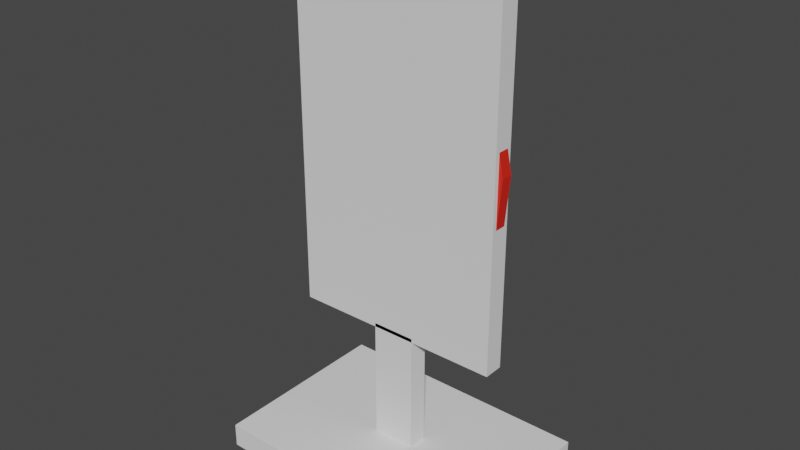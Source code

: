 # Source: Target.blend  (saved by Blender 2.90.8; exported with 4.5.12 LTS)
import bpy
from mathutils import Matrix  # noqa: F401  (used for matrix-valued properties, if any)

bpy.ops.wm.read_factory_settings(use_empty=True)
scene = bpy.context.scene
scene.name = 'Scene'

# ---- collections
col_collection = bpy.data.collections.new('Collection'); scene.collection.children.link(col_collection)

# ---- materials (node trees are filled in below, after node groups)
mat_target_top = bpy.data.materials.new('Target Top')
mat_target_top.use_transparent_shadow = False
mat_target_base = bpy.data.materials.new('Target Base')
mat_target_base.use_transparent_shadow = False

# ---- material node trees
mat_target_top.use_nodes = True; mat_target_top.node_tree.nodes.clear()
_N = mat_target_top.node_tree.nodes; _L = mat_target_top.node_tree.links
n0 = _N.new('ShaderNodeBsdfPrincipled'); n0.name = 'Principled BSDF'; n0.location = (10, 300)
n0.distribution = 'GGX'
n0.subsurface_method = 'BURLEY'
n0.inputs[0].default_value = (0.8, 0.01823, 0.006495, 1.0)
n0.inputs[3].default_value = 1.45
n0.inputs[27].default_value = (0.0, 0.0, 0.0, 1.0)
n0.inputs[28].default_value = 1.0
n1 = _N.new('ShaderNodeOutputMaterial'); n1.name = 'Material Output'; n1.location = (300, 300)
_L.new(n0.outputs[0], n1.inputs[0])
n1.is_active_output = True
mat_target_base.use_nodes = True; mat_target_base.node_tree.nodes.clear()
_N = mat_target_base.node_tree.nodes; _L = mat_target_base.node_tree.links
n0 = _N.new('ShaderNodeBsdfPrincipled'); n0.name = 'Principled BSDF'; n0.location = (10, 300)
n0.distribution = 'GGX'
n0.subsurface_method = 'BURLEY'
n0.inputs[0].default_value = (0.03583, 0.03262, 0.03295, 1.0)
n0.inputs[3].default_value = 1.45
n0.inputs[27].default_value = (0.0, 0.0, 0.0, 1.0)
n0.inputs[28].default_value = 1.0
n1 = _N.new('ShaderNodeOutputMaterial'); n1.name = 'Material Output'; n1.location = (300, 300)
_L.new(n0.outputs[0], n1.inputs[0])
n1.is_active_output = True

# ---- world
world_world = bpy.data.worlds.new('World'); scene.world = world_world
world_world.use_nodes = True; world_world.node_tree.nodes.clear()
_N = world_world.node_tree.nodes; _L = world_world.node_tree.links
n0 = _N.new('ShaderNodeOutputWorld'); n0.name = 'World Output'; n0.location = (300, 300)
n1 = _N.new('ShaderNodeBackground'); n1.name = 'Background'; n1.location = (10, 300)
n1.inputs[0].default_value = (0.05088, 0.05088, 0.05088, 1.0)
_L.new(n1.outputs[0], n0.inputs[0])
n0.is_active_output = True
world_world.color = (0.05088, 0.05088, 0.05088)
world_world.use_sun_shadow = False
world_world.sun_shadow_jitter_overblur = 0.0

# ---- meshes
me_cube_001 = bpy.data.meshes.new('Cube.001')
me_cube_001.from_pydata([(1.358, -1.0, 1.0), (1.277, -1.0, -1.771), (0.9828, -1.0, -1.771), (1.197, -1.0, 1.176), (1.435, -1.0, 0.6099), (1.166, -1.0, 0.7516), (1.36, -1.0, -0.1948), (1.101, -1.0, -0.124), (1.377, -1.0, -1.102), (1.033, -1.0, -1.072), (1.357, -1.0, -1.459), (1.006, -1.0, -1.445), (0.4454, -1.0, 1.571), (0.2363, -1.0, -1.771), (0.2803, -1.0, 1.07), (0.2647, -1.0, 0.03514), (0.2483, -1.0, -1.004), (0.2419, -1.0, -1.413), (0.1086, -1.0, 2.876), (0.1088, -1.0, 1.131), (0.1028, -1.0, 0.06594), (0.09643, -1.0, -0.9909), (0.09393, -1.0, -1.407), (0.09174, -1.0, -1.771), (0.1609, -1.0, -1.771), (0.1944, -1.0, 2.84), (0.1909, -1.0, 1.102), (0.1803, -1.0, 0.0512), (0.1691, -1.0, -0.9971), (0.1648, -1.0, -1.41), (0.1986, -1.0, -1.771), (0.2886, -1.0, 2.769), (0.2356, -1.0, 1.086), (0.2225, -1.0, 0.04317), (0.2087, -1.0, -1.001), (0.2033, -1.0, -1.411), (0.2174, -1.0, -1.771), (0.5471, -1.0, 2.594), (0.2579, -1.0, 1.078), (0.2436, -1.0, 0.03915), (0.2285, -1.0, -1.002), (0.2226, -1.0, -1.412), (0.2713, -1.0, 2.22), (0.1087, -1.0, 2.234), (0.4752, -1.0, 2.211), (0.1932, -1.0, 2.227), (-1.358, -1.0, 1.0), (-1.277, -1.0, -1.771), (0.0, -1.0, 2.893), (0.0, -1.0, -1.771), (-0.9828, -1.0, -1.771), (-1.197, -1.0, 1.176), (-1.435, -1.0, 0.6099), (0.0, -1.0, 1.17), (-1.166, -1.0, 0.7516), (-1.36, -1.0, -0.1948), (0.0, -1.0, 0.0855), (-1.101, -1.0, -0.124), (-1.377, -1.0, -1.102), (0.0, -1.0, -0.9826), (-1.033, -1.0, -1.072), (-1.357, -1.0, -1.459), (0.0, -1.0, -1.403), (-1.006, -1.0, -1.445), (-0.4255, -1.0, 1.571), (-0.2363, -1.0, -1.771), (-0.2803, -1.0, 1.07), (-0.2647, -1.0, 0.03514), (-0.2483, -1.0, -1.004), (-0.2419, -1.0, -1.413), (-0.1086, -1.0, 2.876), (-0.1088, -1.0, 1.131), (-0.1028, -1.0, 0.06594), (-0.09643, -1.0, -0.9909), (-0.09393, -1.0, -1.407), (-0.09174, -1.0, -1.771), (-0.1609, -1.0, -1.771), (-0.1944, -1.0, 2.84), (-0.1909, -1.0, 1.102), (-0.1803, -1.0, 0.0512), (-0.1691, -1.0, -0.9971), (-0.1648, -1.0, -1.41), (-0.1986, -1.0, -1.771), (-0.2886, -1.0, 2.769), (-0.2356, -1.0, 1.086), (-0.2225, -1.0, 0.04317), (-0.2087, -1.0, -1.001), (-0.2033, -1.0, -1.411), (-0.2174, -1.0, -1.771), (-0.5271, -1.0, 2.594), (-0.2579, -1.0, 1.078), (-0.2436, -1.0, 0.03915), (-0.2285, -1.0, -1.002), (-0.2226, -1.0, -1.412), (-0.2713, -1.0, 2.22), (0.0, -1.0, 2.231), (-0.1087, -1.0, 2.234), (-0.4752, -1.0, 2.211), (-0.1932, -1.0, 2.227), (1.358, -0.85, 1.0), (1.277, -0.85, -1.771), (0.9828, -0.85, -1.771), (1.197, -0.85, 1.176), (1.435, -0.85, 0.6099), (1.166, -0.85, 0.7516), (1.36, -0.85, -0.1948), (1.101, -0.85, -0.124), (1.377, -0.85, -1.102), (1.033, -0.85, -1.072), (1.357, -0.85, -1.459), (1.006, -0.85, -1.445), (0.4454, -0.9479, 1.571), (0.2363, -0.85, -1.771), (0.2803, -0.7407, 1.07), (0.2647, -0.85, 0.03514), (0.2483, -0.85, -1.004), (0.2419, -0.85, -1.413), (0.1086, -0.85, 2.876), (0.1088, -0.7269, 1.131), (0.1028, -0.85, 0.06594), (0.09643, -0.85, -0.9909), (0.09393, -0.85, -1.407), (0.09174, -0.85, -1.771), (0.1609, -0.85, -1.771), (0.1944, -0.85, 2.84), (0.1909, -0.7269, 1.102), (0.1803, -0.85, 0.0512), (0.1691, -0.85, -0.9971), (0.1648, -0.85, -1.41), (0.1986, -0.85, -1.771), (0.2886, -0.85, 2.769), (0.2356, -0.7407, 1.086), (0.2225, -0.85, 0.04317), (0.2087, -0.85, -1.001), (0.2033, -0.85, -1.411), (0.2174, -0.85, -1.771), (0.5471, -0.85, 2.594), (0.2579, -0.7407, 1.078), (0.2436, -0.85, 0.03915), (0.2285, -0.85, -1.002), (0.2226, -0.85, -1.412), (0.2713, -0.85, 2.22), (0.1087, -0.85, 2.234), (0.4463, -0.9393, 2.077), (0.1932, -0.85, 2.227), (-1.358, -0.85, 1.0), (-1.277, -0.85, -1.771), (0.0, -0.85, 2.893), (0.0, -0.85, -1.771), (-0.9828, -0.85, -1.771), (-1.197, -0.85, 1.176), (-1.435, -0.85, 0.6099), (0.0, -0.694, 1.17), (-1.166, -0.85, 0.7516), (-1.36, -0.85, -0.1948), (0.0, -0.85, 0.0855), (-1.101, -0.85, -0.124), (-1.377, -0.85, -1.102), (0.0, -0.85, -0.9826), (-1.033, -0.85, -1.072), (-1.357, -0.85, -1.459), (0.0, -0.85, -1.403), (-1.006, -0.85, -1.445), (-0.4255, -0.9479, 1.571), (-0.2363, -0.85, -1.771), (-0.2803, -0.7117, 1.07), (-0.2647, -0.85, 0.03514), (-0.2483, -0.85, -1.004), (-0.2419, -0.85, -1.413), (-0.1086, -0.85, 2.876), (-0.1088, -0.694, 1.131), (-0.1028, -0.85, 0.06594), (-0.09643, -0.85, -0.9909), (-0.09393, -0.85, -1.407), (-0.09174, -0.85, -1.771), (-0.1609, -0.85, -1.771), (-0.1944, -0.85, 2.84), (-0.1909, -0.694, 1.102), (-0.1803, -0.85, 0.0512), (-0.1691, -0.85, -0.9971), (-0.1648, -0.85, -1.41), (-0.1986, -0.85, -1.771), (-0.2886, -0.85, 2.769), (-0.2356, -0.7003, 1.086), (-0.2225, -0.85, 0.04317), (-0.2087, -0.85, -1.001), (-0.2033, -0.85, -1.411), (-0.2174, -0.85, -1.771), (-0.5271, -0.85, 2.594), (-0.2579, -0.7116, 1.078), (-0.2436, -0.85, 0.03915), (-0.2285, -0.85, -1.002), (-0.2226, -0.85, -1.412), (-0.2713, -0.85, 2.22), (0.0, -0.85, 2.231), (-0.1087, -0.85, 2.234), (-0.4752, -0.85, 2.211), (-0.1932, -0.85, 2.227), (-0.2397, -0.9839, -3.709), (-0.2397, -0.9839, -1.706), (-0.2397, -0.8749, -3.709), (-0.2397, -0.8749, -1.706), (0.2397, -0.9839, -3.709), (0.2397, -0.9839, -1.706), (0.2397, -0.8749, -3.709), (0.2397, -0.8749, -1.706), (-0.2397, -0.9839, -3.407), (-0.2397, -0.8749, -3.407), (0.2397, -0.8749, -3.407), (0.2397, -0.9839, -3.407), (-1.731, 0.2696, -3.709), (-1.731, -2.128, -3.709), (-1.731, 0.2696, -3.407), (1.731, 0.2696, -3.709), (1.731, 0.2696, -3.407), (1.731, -2.128, -3.709), (1.731, -2.128, -3.407), (-1.731, -2.128, -3.407)], [], [(19, 43, 95, 53), (4, 0, 3, 5), (6, 4, 5, 7), (20, 19, 53, 56), (21, 20, 56, 59), (8, 6, 7, 9), (10, 8, 9, 11), (22, 21, 59, 62), (23, 22, 62, 49), (1, 10, 11, 2), (2, 11, 17, 13), (11, 9, 16, 17), (9, 7, 15, 16), (7, 5, 14, 15), (5, 3, 12, 14), (24, 29, 22, 23), (29, 28, 21, 22), (28, 27, 20, 21), (27, 26, 19, 20), (26, 45, 43, 19), (32, 42, 45, 26), (33, 32, 26, 27), (34, 33, 27, 28), (35, 34, 28, 29), (30, 35, 29, 24), (36, 41, 35, 30), (41, 40, 34, 35), (40, 39, 33, 34), (39, 38, 32, 33), (38, 44, 42, 32), (14, 12, 37, 44, 38), (15, 14, 38, 39), (16, 15, 39, 40), (17, 16, 40, 41), (13, 17, 41, 36), (95, 43, 18, 48), (43, 45, 25, 18), (42, 44, 37, 31), (45, 42, 31, 25), (71, 53, 95, 96), (52, 54, 51, 46), (55, 57, 54, 52), (72, 56, 53, 71), (73, 59, 56, 72), (58, 60, 57, 55), (61, 63, 60, 58), (74, 62, 59, 73), (75, 49, 62, 74), (47, 50, 63, 61), (50, 65, 69, 63), (63, 69, 68, 60), (60, 68, 67, 57), (57, 67, 66, 54), (54, 66, 64, 51), (76, 75, 74, 81), (81, 74, 73, 80), (80, 73, 72, 79), (79, 72, 71, 78), (78, 71, 96, 98), (84, 78, 98, 94), (85, 79, 78, 84), (86, 80, 79, 85), (87, 81, 80, 86), (82, 76, 81, 87), (88, 82, 87, 93), (93, 87, 86, 92), (92, 86, 85, 91), (91, 85, 84, 90), (90, 84, 94, 97), (66, 90, 97, 89, 64), (67, 91, 90, 66), (68, 92, 91, 67), (69, 93, 92, 68), (65, 88, 93, 69), (95, 48, 70, 96), (96, 70, 77, 98), (94, 83, 89, 97), (98, 77, 83, 94), (118, 152, 194, 142), (103, 104, 102, 99), (105, 106, 104, 103), (119, 155, 152, 118), (120, 158, 155, 119), (107, 108, 106, 105), (109, 110, 108, 107), (121, 161, 158, 120), (122, 148, 161, 121), (100, 101, 110, 109), (101, 112, 116, 110), (110, 116, 115, 108), (108, 115, 114, 106), (106, 114, 113, 104), (104, 113, 111, 102), (123, 122, 121, 128), (128, 121, 120, 127), (127, 120, 119, 126), (126, 119, 118, 125), (125, 118, 142, 144), (131, 125, 144, 141), (132, 126, 125, 131), (133, 127, 126, 132), (134, 128, 127, 133), (129, 123, 128, 134), (135, 129, 134, 140), (140, 134, 133, 139), (139, 133, 132, 138), (138, 132, 131, 137), (137, 131, 141, 143), (113, 137, 143, 136, 111), (114, 138, 137, 113), (115, 139, 138, 114), (116, 140, 139, 115), (112, 135, 140, 116), (194, 147, 117, 142), (142, 117, 124, 144), (141, 130, 136, 143), (144, 124, 130, 141), (170, 195, 194, 152), (151, 145, 150, 153), (154, 151, 153, 156), (171, 170, 152, 155), (172, 171, 155, 158), (157, 154, 156, 159), (160, 157, 159, 162), (173, 172, 158, 161), (174, 173, 161, 148), (146, 160, 162, 149), (149, 162, 168, 164), (162, 159, 167, 168), (159, 156, 166, 167), (156, 153, 165, 166), (153, 150, 163, 165), (175, 180, 173, 174), (180, 179, 172, 173), (179, 178, 171, 172), (178, 177, 170, 171), (177, 197, 195, 170), (183, 193, 197, 177), (184, 183, 177, 178), (185, 184, 178, 179), (186, 185, 179, 180), (181, 186, 180, 175), (187, 192, 186, 181), (192, 191, 185, 186), (191, 190, 184, 185), (190, 189, 183, 184), (189, 196, 193, 183), (165, 163, 188, 196, 189), (166, 165, 189, 190), (167, 166, 190, 191), (168, 167, 191, 192), (164, 168, 192, 187), (194, 195, 169, 147), (195, 197, 176, 169), (193, 196, 188, 182), (197, 193, 182, 176), (10, 1, 100, 109), (1, 2, 101, 100), (48, 18, 117, 147), (2, 13, 112, 101), (3, 0, 99, 102), (0, 4, 103, 99), (4, 6, 105, 103), (6, 8, 107, 105), (8, 10, 109, 107), (12, 3, 102, 111), (13, 36, 135, 112), (18, 25, 124, 117), (23, 49, 148, 122), (24, 23, 122, 123), (25, 31, 130, 124), (30, 24, 123, 129), (31, 37, 136, 130), (36, 30, 129, 135), (37, 12, 111, 136), (47, 61, 160, 146), (50, 47, 146, 149), (70, 48, 147, 169), (65, 50, 149, 164), (46, 51, 150, 145), (52, 46, 145, 151), (55, 52, 151, 154), (58, 55, 154, 157), (61, 58, 157, 160), (51, 64, 163, 150), (88, 65, 164, 187), (77, 70, 169, 176), (49, 75, 174, 148), (75, 76, 175, 174), (83, 77, 176, 182), (76, 82, 181, 175), (89, 83, 182, 188), (82, 88, 187, 181), (64, 89, 188, 163), (206, 199, 201, 207), (207, 201, 205, 208), (208, 205, 203, 209), (209, 203, 199, 206), (200, 204, 202, 198), (205, 201, 199, 203), (198, 202, 215, 211), (209, 206, 217, 216), (202, 204, 213, 215), (207, 208, 214, 212), (215, 216, 217, 211), (213, 214, 216, 215), (210, 212, 214, 213), (211, 217, 212, 210), (206, 207, 212, 217), (208, 209, 216, 214), (204, 200, 210, 213), (200, 198, 211, 210)])
me_cube_001.polygons.foreach_set('use_smooth', [1, 1, 1, 1, 1, 1, 1, 1, 1, 1, 1, 1, 1, 1, 1, 1, 1, 1, 1, 1, 1, 1, 1, 1, 1, 1, 1, 1, 1, 1, 1, 1, 1, 1, 1, 1, 1, 1, 1, 1, 1, 1, 1, 1, 1, 1, 1, 1, 1, 1, 1, 1, 1, 1, 1, 1, 1, 1, 1, 1, 1, 1, 1, 1, 1, 1, 1, 1, 1, 1, 1, 1, 1, 1, 1, 1, 1, 1, 1, 1, 1, 1, 1, 1, 1, 1, 1, 1, 1, 1, 1, 1, 1, 1, 1, 1, 1, 1, 1, 1, 1, 1, 1, 1, 1, 1, 1, 1, 1, 1, 1, 1, 1, 1, 1, 1, 1, 1, 1, 1, 1, 1, 1, 1, 1, 1, 1, 1, 1, 1, 1, 1, 1, 1, 1, 1, 1, 1, 1, 1, 1, 1, 1, 1, 1, 1, 1, 1, 1, 1, 1, 1, 1, 1, 1, 1, 1, 1, 1, 1, 1, 1, 1, 1, 1, 1, 1, 1, 1, 1, 1, 1, 1, 1, 1, 1, 1, 1, 1, 1, 1, 1, 1, 1, 1, 1, 1, 1, 1, 1, 1, 1, 1, 1, 0, 0, 0, 0, 0, 0, 0, 0, 0, 0, 0, 0, 0, 0, 0, 0, 0, 0])
me_cube_001.polygons.foreach_set('material_index', [0, 0, 0, 0, 0, 0, 0, 0, 0, 0, 0, 0, 0, 0, 0, 0, 0, 0, 0, 0, 0, 0, 0, 0, 0, 0, 0, 0, 0, 0, 0, 0, 0, 0, 0, 0, 0, 0, 0, 0, 0, 0, 0, 0, 0, 0, 0, 0, 0, 0, 0, 0, 0, 0, 0, 0, 0, 0, 0, 0, 0, 0, 0, 0, 0, 0, 0, 0, 0, 0, 0, 0, 0, 0, 0, 0, 0, 0, 0, 0, 0, 0, 0, 0, 0, 0, 0, 0, 0, 0, 0, 0, 0, 0, 0, 0, 0, 0, 0, 0, 0, 0, 0, 0, 0, 0, 0, 0, 0, 0, 0, 0, 0, 0, 0, 0, 0, 0, 0, 0, 0, 0, 0, 0, 0, 0, 0, 0, 0, 0, 0, 0, 0, 0, 0, 0, 0, 0, 0, 0, 0, 0, 0, 0, 0, 0, 0, 0, 0, 0, 0, 0, 0, 0, 0, 0, 0, 0, 0, 0, 0, 0, 0, 0, 0, 0, 0, 0, 0, 0, 0, 0, 0, 0, 0, 0, 0, 0, 0, 0, 0, 0, 0, 0, 0, 0, 0, 0, 0, 0, 0, 0, 0, 0, 0, 0, 0, 0, 1, 0, 1, 1, 1, 1, 1, 1, 1, 1, 1, 1, 1, 1])
_k = set([(0, 3), (0, 4), (0, 99), (1, 2), (1, 10), (1, 100), (2, 13), (3, 12), (3, 102), (4, 6), (4, 103), (6, 8), (6, 105), (8, 10), (8, 107), (10, 109), (12, 14), (12, 37), (12, 111), (13, 36), (14, 38), (18, 25), (18, 48), (18, 117), (23, 24), (23, 49), (24, 30), (25, 31), (25, 124), (30, 36), (31, 37), (31, 130), (37, 44), (37, 136), (38, 44), (46, 51), (46, 52), (46, 145), (47, 50), (47, 61), (47, 146), (48, 70), (48, 147), (49, 75), (50, 65), (51, 64), (51, 150), (52, 55), (52, 151), (55, 58), (55, 154), (58, 61), (58, 157), (61, 160), (64, 66), (64, 89), (64, 163), (65, 88), (66, 90), (70, 77), (70, 169), (75, 76), (76, 82), (77, 83), (77, 176), (82, 88), (83, 89), (83, 182), (89, 97), (89, 188), (90, 97), (99, 102), (99, 103), (100, 101), (100, 109), (101, 112), (102, 104), (102, 111), (103, 105), (104, 113), (105, 107), (107, 109), (111, 113), (111, 136), (112, 135), (113, 137), (117, 124), (117, 147), (122, 123), (122, 148), (123, 129), (124, 130), (129, 135), (130, 136), (130, 141), (131, 137), (131, 141), (136, 143), (137, 143), (141, 143), (145, 150), (145, 151), (146, 149), (146, 160), (147, 169), (148, 174), (149, 164), (150, 153), (150, 163), (151, 154), (153, 165), (154, 157), (157, 160), (163, 165), (163, 188), (164, 187), (165, 189), (169, 176), (174, 175), (175, 181), (176, 182), (181, 187), (182, 188), (188, 196), (189, 196)])
me_cube_001.attributes.new('sharp_edge', 'BOOLEAN', 'EDGE').data.foreach_set('value', [ (min(e.vertices), max(e.vertices)) in _k for e in me_cube_001.edges])
_uv = me_cube_001.uv_layers.new(name='UVMap')
_uv.uv.foreach_set('vector', [0.5244, 0.6048, 0.5206, 0.7962, 0.5, 0.7962, 0.5, 0.6121, 0.8046, 0.4978, 0.7916, 0.5669, 0.7604, 0.599, 0.7496, 0.5244, 0.787, 0.3552, 0.8046, 0.4978, 0.7496, 0.5244, 0.7329, 0.3683, 0.5222, 0.4054, 0.5244, 0.6048, 0.5, 0.6121, 0.5, 0.409, 0.5205, 0.2122, 0.5222, 0.4054, 0.5, 0.409, 0.5, 0.2137, 0.7909, 0.1921, 0.787, 0.3552, 0.7329, 0.3683, 0.7184, 0.1974, 0.7871, 0.1276, 0.7909, 0.1921, 0.7184, 0.1974, 0.7129, 0.1299, 0.52, 0.1365, 0.5205, 0.2122, 0.5, 0.2137, 0.5, 0.1372, 0.5195, 0.07044, 0.52, 0.1365, 0.5, 0.1372, 0.5, 0.07043, 0.7703, 0.07105, 0.7871, 0.1276, 0.7129, 0.1299, 0.7082, 0.07086, 0.7082, 0.07086, 0.7129, 0.1299, 0.5514, 0.1354, 0.5502, 0.07044, 0.7129, 0.1299, 0.7184, 0.1974, 0.5529, 0.2097, 0.5514, 0.1354, 0.7184, 0.1974, 0.7329, 0.3683, 0.557, 0.3996, 0.5529, 0.2097, 0.7329, 0.3683, 0.7496, 0.5244, 0.5621, 0.5934, 0.557, 0.3996, 0.7496, 0.5244, 0.7604, 0.599, 0.5817, 0.6821, 0.5621, 0.5934, 0.5342, 0.07044, 0.535, 0.136, 0.52, 0.1365, 0.5195, 0.07044, 0.535, 0.136, 0.536, 0.211, 0.5205, 0.2122, 0.52, 0.1365, 0.536, 0.211, 0.5389, 0.4026, 0.5222, 0.4054, 0.5205, 0.2122, 0.5389, 0.4026, 0.5426, 0.5994, 0.5244, 0.6048, 0.5222, 0.4054, 0.5426, 0.5994, 0.537, 0.7942, 0.5206, 0.7962, 0.5244, 0.6048, 0.5522, 0.5966, 0.5518, 0.7918, 0.537, 0.7942, 0.5426, 0.5994, 0.548, 0.4011, 0.5522, 0.5966, 0.5426, 0.5994, 0.5389, 0.4026, 0.5444, 0.2104, 0.548, 0.4011, 0.5389, 0.4026, 0.536, 0.211, 0.5432, 0.1357, 0.5444, 0.2104, 0.536, 0.211, 0.535, 0.136, 0.5422, 0.07044, 0.5432, 0.1357, 0.535, 0.136, 0.5342, 0.07044, 0.5462, 0.07044, 0.5473, 0.1356, 0.5432, 0.1357, 0.5422, 0.07044, 0.5473, 0.1356, 0.5486, 0.2101, 0.5444, 0.2104, 0.5432, 0.1357, 0.5486, 0.2101, 0.5525, 0.4004, 0.548, 0.4011, 0.5444, 0.2104, 0.5525, 0.4004, 0.557, 0.5952, 0.5522, 0.5966, 0.548, 0.4011, 0.557, 0.5952, 0.5737, 0.7871, 0.5518, 0.7918, 0.5522, 0.5966, 0.5621, 0.5934, 0.5817, 0.6821, 0.6032, 0.8574, 0.5737, 0.7871, 0.557, 0.5952, 0.557, 0.3996, 0.5621, 0.5934, 0.557, 0.5952, 0.5525, 0.4004, 0.5529, 0.2097, 0.557, 0.3996, 0.5525, 0.4004, 0.5486, 0.2101, 0.5514, 0.1354, 0.5529, 0.2097, 0.5486, 0.2101, 0.5473, 0.1356, 0.5502, 0.07044, 0.5514, 0.1354, 0.5473, 0.1356, 0.5462, 0.07044, 0.5, 0.7962, 0.5206, 0.7962, 0.5329, 0.9371, 0.5, 0.9417, 0.5206, 0.7962, 0.537, 0.7942, 0.5574, 0.9265, 0.5329, 0.9371, 0.5518, 0.7918, 0.5737, 0.7871, 0.6032, 0.8574, 0.5828, 0.9058, 0.537, 0.7942, 0.5518, 0.7918, 0.5828, 0.9058, 0.5574, 0.9265, 0.4756, 0.6048, 0.5, 0.6121, 0.5, 0.7962, 0.4793, 0.7961, 0.1954, 0.4978, 0.2504, 0.5244, 0.2396, 0.599, 0.2084, 0.5669, 0.213, 0.3552, 0.2671, 0.3682, 0.2504, 0.5244, 0.1954, 0.4978, 0.4778, 0.4054, 0.5, 0.409, 0.5, 0.6121, 0.4756, 0.6048, 0.4795, 0.2122, 0.5, 0.2137, 0.5, 0.409, 0.4778, 0.4054, 0.2092, 0.1921, 0.2816, 0.1974, 0.2671, 0.3682, 0.213, 0.3552, 0.213, 0.1276, 0.2871, 0.1299, 0.2816, 0.1974, 0.2092, 0.1921, 0.4801, 0.1365, 0.5, 0.1372, 0.5, 0.2137, 0.4795, 0.2122, 0.4806, 0.07043, 0.5, 0.07043, 0.5, 0.1372, 0.4801, 0.1365, 0.2298, 0.07101, 0.2919, 0.07082, 0.2871, 0.1299, 0.213, 0.1276, 0.2919, 0.07082, 0.4499, 0.07043, 0.4487, 0.1354, 0.2871, 0.1299, 0.2871, 0.1299, 0.4487, 0.1354, 0.4472, 0.2097, 0.2816, 0.1974, 0.2816, 0.1974, 0.4472, 0.2097, 0.443, 0.3996, 0.2671, 0.3682, 0.2671, 0.3682, 0.443, 0.3996, 0.4379, 0.5934, 0.2504, 0.5244, 0.2504, 0.5244, 0.4379, 0.5934, 0.4183, 0.6821, 0.2396, 0.599, 0.4659, 0.07043, 0.4806, 0.07043, 0.4801, 0.1365, 0.4651, 0.136, 0.4651, 0.136, 0.4801, 0.1365, 0.4795, 0.2122, 0.4641, 0.211, 0.4641, 0.211, 0.4795, 0.2122, 0.4778, 0.4054, 0.4611, 0.4026, 0.4611, 0.4026, 0.4778, 0.4054, 0.4756, 0.6048, 0.4574, 0.5994, 0.4574, 0.5994, 0.4756, 0.6048, 0.4793, 0.7961, 0.4629, 0.7942, 0.4477, 0.5966, 0.4574, 0.5994, 0.4629, 0.7942, 0.4482, 0.7918, 0.452, 0.4011, 0.4611, 0.4026, 0.4574, 0.5994, 0.4477, 0.5966, 0.4556, 0.2104, 0.4641, 0.211, 0.4611, 0.4026, 0.452, 0.4011, 0.4569, 0.1357, 0.4651, 0.136, 0.4641, 0.211, 0.4556, 0.2104, 0.4579, 0.07043, 0.4659, 0.07043, 0.4651, 0.136, 0.4569, 0.1357, 0.4539, 0.07043, 0.4579, 0.07043, 0.4569, 0.1357, 0.4528, 0.1355, 0.4528, 0.1355, 0.4569, 0.1357, 0.4556, 0.2104, 0.4514, 0.2101, 0.4514, 0.2101, 0.4556, 0.2104, 0.452, 0.4011, 0.4475, 0.4003, 0.4475, 0.4003, 0.452, 0.4011, 0.4477, 0.5966, 0.443, 0.5951, 0.443, 0.5951, 0.4477, 0.5966, 0.4482, 0.7918, 0.4262, 0.7871, 0.4379, 0.5934, 0.443, 0.5951, 0.4262, 0.7871, 0.3967, 0.8574, 0.4183, 0.6821, 0.443, 0.3996, 0.4475, 0.4003, 0.443, 0.5951, 0.4379, 0.5934, 0.4472, 0.2097, 0.4514, 0.2101, 0.4475, 0.4003, 0.443, 0.3996, 0.4487, 0.1354, 0.4528, 0.1355, 0.4514, 0.2101, 0.4472, 0.2097, 0.4499, 0.07043, 0.4539, 0.07043, 0.4528, 0.1355, 0.4487, 0.1354, 0.5, 0.7962, 0.5, 0.9417, 0.467, 0.9371, 0.4793, 0.7961, 0.4793, 0.7961, 0.467, 0.9371, 0.4425, 0.9265, 0.4629, 0.7942, 0.4482, 0.7918, 0.4171, 0.9058, 0.3967, 0.8574, 0.4262, 0.7871, 0.4629, 0.7942, 0.4425, 0.9265, 0.4171, 0.9058, 0.4482, 0.7918, 0.5244, 0.6048, 0.5, 0.6121, 0.5, 0.7962, 0.5206, 0.7962, 0.8046, 0.4978, 0.7496, 0.5244, 0.7604, 0.599, 0.7916, 0.5669, 0.787, 0.3552, 0.7329, 0.3683, 0.7496, 0.5244, 0.8046, 0.4978, 0.5222, 0.4054, 0.5, 0.409, 0.5, 0.6121, 0.5244, 0.6048, 0.5205, 0.2122, 0.5, 0.2137, 0.5, 0.409, 0.5222, 0.4054, 0.7909, 0.1921, 0.7184, 0.1974, 0.7329, 0.3683, 0.787, 0.3552, 0.7871, 0.1276, 0.7129, 0.1299, 0.7184, 0.1974, 0.7909, 0.1921, 0.52, 0.1365, 0.5, 0.1372, 0.5, 0.2137, 0.5205, 0.2122, 0.5195, 0.07044, 0.5, 0.07043, 0.5, 0.1372, 0.52, 0.1365, 0.7703, 0.07105, 0.7082, 0.07086, 0.7129, 0.1299, 0.7871, 0.1276, 0.7082, 0.07086, 0.5502, 0.07044, 0.5514, 0.1354, 0.7129, 0.1299, 0.7129, 0.1299, 0.5514, 0.1354, 0.5529, 0.2097, 0.7184, 0.1974, 0.7184, 0.1974, 0.5529, 0.2097, 0.557, 0.3996, 0.7329, 0.3683, 0.7329, 0.3683, 0.557, 0.3996, 0.5621, 0.5934, 0.7496, 0.5244, 0.7496, 0.5244, 0.5621, 0.5934, 0.5817, 0.6821, 0.7604, 0.599, 0.5342, 0.07044, 0.5195, 0.07044, 0.52, 0.1365, 0.535, 0.136, 0.535, 0.136, 0.52, 0.1365, 0.5205, 0.2122, 0.536, 0.211, 0.536, 0.211, 0.5205, 0.2122, 0.5222, 0.4054, 0.5389, 0.4026, 0.5389, 0.4026, 0.5222, 0.4054, 0.5244, 0.6048, 0.5426, 0.5994, 0.5426, 0.5994, 0.5244, 0.6048, 0.5206, 0.7962, 0.537, 0.7942, 0.5522, 0.5966, 0.5426, 0.5994, 0.537, 0.7942, 0.5518, 0.7918, 0.548, 0.4011, 0.5389, 0.4026, 0.5426, 0.5994, 0.5522, 0.5966, 0.5444, 0.2104, 0.536, 0.211, 0.5389, 0.4026, 0.548, 0.4011, 0.5432, 0.1357, 0.535, 0.136, 0.536, 0.211, 0.5444, 0.2104, 0.5422, 0.07044, 0.5342, 0.07044, 0.535, 0.136, 0.5432, 0.1357, 0.5462, 0.07044, 0.5422, 0.07044, 0.5432, 0.1357, 0.5473, 0.1356, 0.5473, 0.1356, 0.5432, 0.1357, 0.5444, 0.2104, 0.5486, 0.2101, 0.5486, 0.2101, 0.5444, 0.2104, 0.548, 0.4011, 0.5525, 0.4004, 0.5525, 0.4004, 0.548, 0.4011, 0.5522, 0.5966, 0.557, 0.5952, 0.557, 0.5952, 0.5522, 0.5966, 0.5518, 0.7918, 0.5737, 0.7871, 0.5621, 0.5934, 0.557, 0.5952, 0.5737, 0.7871, 0.6032, 0.8574, 0.5817, 0.6821, 0.557, 0.3996, 0.5525, 0.4004, 0.557, 0.5952, 0.5621, 0.5934, 0.5529, 0.2097, 0.5486, 0.2101, 0.5525, 0.4004, 0.557, 0.3996, 0.5514, 0.1354, 0.5473, 0.1356, 0.5486, 0.2101, 0.5529, 0.2097, 0.5502, 0.07044, 0.5462, 0.07044, 0.5473, 0.1356, 0.5514, 0.1354, 0.5, 0.7962, 0.5, 0.9417, 0.5329, 0.9371, 0.5206, 0.7962, 0.5206, 0.7962, 0.5329, 0.9371, 0.5574, 0.9265, 0.537, 0.7942, 0.5518, 0.7918, 0.5828, 0.9058, 0.6032, 0.8574, 0.5737, 0.7871, 0.537, 0.7942, 0.5574, 0.9265, 0.5828, 0.9058, 0.5518, 0.7918, 0.4756, 0.6048, 0.4793, 0.7961, 0.5, 0.7962, 0.5, 0.6121, 0.1954, 0.4978, 0.2084, 0.5669, 0.2396, 0.599, 0.2504, 0.5244, 0.213, 0.3552, 0.1954, 0.4978, 0.2504, 0.5244, 0.2671, 0.3682, 0.4778, 0.4054, 0.4756, 0.6048, 0.5, 0.6121, 0.5, 0.409, 0.4795, 0.2122, 0.4778, 0.4054, 0.5, 0.409, 0.5, 0.2137, 0.2092, 0.1921, 0.213, 0.3552, 0.2671, 0.3682, 0.2816, 0.1974, 0.213, 0.1276, 0.2092, 0.1921, 0.2816, 0.1974, 0.2871, 0.1299, 0.4801, 0.1365, 0.4795, 0.2122, 0.5, 0.2137, 0.5, 0.1372, 0.4806, 0.07043, 0.4801, 0.1365, 0.5, 0.1372, 0.5, 0.07043, 0.2298, 0.07101, 0.213, 0.1276, 0.2871, 0.1299, 0.2919, 0.07082, 0.2919, 0.07082, 0.2871, 0.1299, 0.4487, 0.1354, 0.4499, 0.07043, 0.2871, 0.1299, 0.2816, 0.1974, 0.4472, 0.2097, 0.4487, 0.1354, 0.2816, 0.1974, 0.2671, 0.3682, 0.443, 0.3996, 0.4472, 0.2097, 0.2671, 0.3682, 0.2504, 0.5244, 0.4379, 0.5934, 0.443, 0.3996, 0.2504, 0.5244, 0.2396, 0.599, 0.4183, 0.6821, 0.4379, 0.5934, 0.4659, 0.07043, 0.4651, 0.136, 0.4801, 0.1365, 0.4806, 0.07043, 0.4651, 0.136, 0.4641, 0.211, 0.4795, 0.2122, 0.4801, 0.1365, 0.4641, 0.211, 0.4611, 0.4026, 0.4778, 0.4054, 0.4795, 0.2122, 0.4611, 0.4026, 0.4574, 0.5994, 0.4756, 0.6048, 0.4778, 0.4054, 0.4574, 0.5994, 0.4629, 0.7942, 0.4793, 0.7961, 0.4756, 0.6048, 0.4477, 0.5966, 0.4482, 0.7918, 0.4629, 0.7942, 0.4574, 0.5994, 0.452, 0.4011, 0.4477, 0.5966, 0.4574, 0.5994, 0.4611, 0.4026, 0.4556, 0.2104, 0.452, 0.4011, 0.4611, 0.4026, 0.4641, 0.211, 0.4569, 0.1357, 0.4556, 0.2104, 0.4641, 0.211, 0.4651, 0.136, 0.4579, 0.07043, 0.4569, 0.1357, 0.4651, 0.136, 0.4659, 0.07043, 0.4539, 0.07043, 0.4528, 0.1355, 0.4569, 0.1357, 0.4579, 0.07043, 0.4528, 0.1355, 0.4514, 0.2101, 0.4556, 0.2104, 0.4569, 0.1357, 0.4514, 0.2101, 0.4475, 0.4003, 0.452, 0.4011, 0.4556, 0.2104, 0.4475, 0.4003, 0.443, 0.5951, 0.4477, 0.5966, 0.452, 0.4011, 0.443, 0.5951, 0.4262, 0.7871, 0.4482, 0.7918, 0.4477, 0.5966, 0.4379, 0.5934, 0.4183, 0.6821, 0.3967, 0.8574, 0.4262, 0.7871, 0.443, 0.5951, 0.443, 0.3996, 0.4379, 0.5934, 0.443, 0.5951, 0.4475, 0.4003, 0.4472, 0.2097, 0.443, 0.3996, 0.4475, 0.4003, 0.4514, 0.2101, 0.4487, 0.1354, 0.4472, 0.2097, 0.4514, 0.2101, 0.4528, 0.1355, 0.4499, 0.07043, 0.4487, 0.1354, 0.4528, 0.1355, 0.4539, 0.07043, 0.5, 0.7962, 0.4793, 0.7961, 0.467, 0.9371, 0.5, 0.9417, 0.4793, 0.7961, 0.4629, 0.7942, 0.4425, 0.9265, 0.467, 0.9371, 0.4482, 0.7918, 0.4262, 0.7871, 0.3967, 0.8574, 0.4171, 0.9058, 0.4629, 0.7942, 0.4482, 0.7918, 0.4171, 0.9058, 0.4425, 0.9265, 0.7871, 0.1276, 0.7703, 0.07105, 0.7703, 0.07105, 0.7871, 0.1276, 0.7703, 0.07105, 0.7082, 0.07086, 0.7082, 0.07086, 0.7703, 0.07105, 0.5, 0.9417, 0.5329, 0.9371, 0.5329, 0.9371, 0.5, 0.9417, 0.7082, 0.07086, 0.5502, 0.07044, 0.5502, 0.07044, 0.7082, 0.07086, 0.7604, 0.599, 0.7916, 0.5669, 0.7916, 0.5669, 0.7604, 0.599, 0.7916, 0.5669, 0.8046, 0.4978, 0.8046, 0.4978, 0.7916, 0.5669, 0.8046, 0.4978, 0.787, 0.3552, 0.787, 0.3552, 0.8046, 0.4978, 0.787, 0.3552, 0.7909, 0.1921, 0.7909, 0.1921, 0.787, 0.3552, 0.7909, 0.1921, 0.7871, 0.1276, 0.7871, 0.1276, 0.7909, 0.1921, 0.5817, 0.6821, 0.7604, 0.599, 0.7604, 0.599, 0.5817, 0.6821, 0.5502, 0.07044, 0.5462, 0.07044, 0.5462, 0.07044, 0.5502, 0.07044, 0.5329, 0.9371, 0.5574, 0.9265, 0.5574, 0.9265, 0.5329, 0.9371, 0.5195, 0.07044, 0.5, 0.07043, 0.5, 0.07043, 0.5195, 0.07044, 0.5342, 0.07044, 0.5195, 0.07044, 0.5195, 0.07044, 0.5342, 0.07044, 0.5574, 0.9265, 0.5828, 0.9058, 0.5828, 0.9058, 0.5574, 0.9265, 0.5422, 0.07044, 0.5342, 0.07044, 0.5342, 0.07044, 0.5422, 0.07044, 0.5828, 0.9058, 0.6032, 0.8574, 0.6032, 0.8574, 0.5828, 0.9058, 0.5462, 0.07044, 0.5422, 0.07044, 0.5422, 0.07044, 0.5462, 0.07044, 0.6032, 0.8574, 0.5817, 0.6821, 0.5817, 0.6821, 0.6032, 0.8574, 0.2298, 0.07101, 0.213, 0.1276, 0.213, 0.1276, 0.2298, 0.07101, 0.2919, 0.07082, 0.2298, 0.07101, 0.2298, 0.07101, 0.2919, 0.07082, 0.467, 0.9371, 0.5, 0.9417, 0.5, 0.9417, 0.467, 0.9371, 0.4499, 0.07043, 0.2919, 0.07082, 0.2919, 0.07082, 0.4499, 0.07043, 0.2084, 0.5669, 0.2396, 0.599, 0.2396, 0.599, 0.2084, 0.5669, 0.1954, 0.4978, 0.2084, 0.5669, 0.2084, 0.5669, 0.1954, 0.4978, 0.213, 0.3552, 0.1954, 0.4978, 0.1954, 0.4978, 0.213, 0.3552, 0.2092, 0.1921, 0.213, 0.3552, 0.213, 0.3552, 0.2092, 0.1921, 0.213, 0.1276, 0.2092, 0.1921, 0.2092, 0.1921, 0.213, 0.1276, 0.2396, 0.599, 0.4183, 0.6821, 0.4183, 0.6821, 0.2396, 0.599, 0.4539, 0.07043, 0.4499, 0.07043, 0.4499, 0.07043, 0.4539, 0.07043, 0.4425, 0.9265, 0.467, 0.9371, 0.467, 0.9371, 0.4425, 0.9265, 0.5, 0.07043, 0.4806, 0.07043, 0.4806, 0.07043, 0.5, 0.07043, 0.4806, 0.07043, 0.4659, 0.07043, 0.4659, 0.07043, 0.4806, 0.07043, 0.4171, 0.9058, 0.4425, 0.9265, 0.4425, 0.9265, 0.4171, 0.9058, 0.4659, 0.07043, 0.4579, 0.07043, 0.4579, 0.07043, 0.4659, 0.07043, 0.3967, 0.8574, 0.4171, 0.9058, 0.4171, 0.9058, 0.3967, 0.8574, 0.4579, 0.07043, 0.4539, 0.07043, 0.4539, 0.07043, 0.4579, 0.07043, 0.4183, 0.6821, 0.3967, 0.8574, 0.3967, 0.8574, 0.4183, 0.6821, 0.3903, 0.0, 0.625, 0.0, 0.625, 0.25, 0.3903, 0.25, 0.3903, 0.25, 0.625, 0.25, 0.625, 0.5, 0.3903, 0.5, 0.3903, 0.5, 0.625, 0.5, 0.625, 0.75, 0.3903, 0.75, 0.3903, 0.75, 0.625, 0.75, 0.625, 1.0, 0.3903, 1.0, 0.125, 0.5, 0.375, 0.5, 0.375, 0.75, 0.125, 0.75, 0.625, 0.5, 0.875, 0.5, 0.875, 0.75, 0.625, 0.75, 0.125, 0.75, 0.375, 0.75, 0.375, 0.75, 0.125, 0.75, 0.3903, 0.75, 0.3903, 1.0, 0.3903, 1.0, 0.3903, 0.75, 0.375, 0.75, 0.375, 0.5, 0.375, 0.5, 0.375, 0.75, 0.3903, 0.25, 0.3903, 0.5, 0.3903, 0.5, 0.3903, 0.25, 0.375, 0.75, 0.3903, 0.75, 0.3903, 1.0, 0.375, 1.0, 0.375, 0.5, 0.3903, 0.5, 0.3903, 0.75, 0.375, 0.75, 0.375, 0.25, 0.3903, 0.25, 0.3903, 0.5, 0.375, 0.5, 0.375, 0.0, 0.3903, 0.0, 0.3903, 0.25, 0.375, 0.25, 0.3903, 0.0, 0.3903, 0.25, 0.3903, 0.25, 0.3903, 0.0, 0.3903, 0.5, 0.3903, 0.75, 0.3903, 0.75, 0.3903, 0.5, 0.375, 0.5, 0.125, 0.5, 0.125, 0.5, 0.375, 0.5, 0.125, 0.5, 0.125, 0.75, 0.125, 0.75, 0.125, 0.5])
me_cube_001.materials.append(mat_target_top)
me_cube_001.materials.append(mat_target_base)
me_cube_001.use_remesh_fix_poles = True
me_cube_001.use_remesh_preserve_attributes = False
me_cube_001.use_mirror_vertex_groups = False
me_cube_001.update()
me_cube_001.normals_split_custom_set([tuple(v) for v in zip(*[iter([0.0, -1.0, 0.0, 0.0, -1.0, 0.0, 0.0, -1.0, 0.0, 0.0, -1.0, 0.0, 0.0, -1.0, 0.0, 0.0, -1.0, 0.0, 0.0, -1.0, 0.0, 0.0, -1.0, 0.0, 0.0, -1.0, 0.0, 0.0, -1.0, 0.0, 0.0, -1.0, 0.0, 0.0, -1.0, -9.881e-09, 0.0, -1.0, 0.0, 0.0, -1.0, 0.0, 0.0, -1.0, 0.0, 0.0, -1.0, 0.0, 0.0, -1.0, 0.0, 0.0, -1.0, 0.0, 0.0, -1.0, 0.0, 0.0, -1.0, 0.0, 0.0, -1.0, 0.0, 0.0, -1.0, 0.0, 0.0, -1.0, -9.881e-09, 0.0, -1.0, 2.801e-08, 0.0, -1.0, 0.0, 0.0, -1.0, 0.0, 0.0, -1.0, 2.801e-08, 0.0, -1.0, 2.339e-08, 0.0, -1.0, 0.0, 0.0, -1.0, 0.0, 0.0, -1.0, 0.0, 0.0, -1.0, 0.0, 0.0, -1.0, 0.0, 0.0, -1.0, 0.0, 0.0, -1.0, 0.0, 0.0, -1.0, 0.0, 0.0, -1.0, 0.0, 0.0, -1.0, 0.0, 0.0, -1.0, 2.339e-08, 0.0, -1.0, -3.011e-08, 0.0, -1.0, -3.011e-08, 0.0, -1.0, 2.339e-08, 0.0, -1.0, 2.323e-08, 0.0, -1.0, -2.851e-08, 0.0, -1.0, 2.339e-08, 0.0, -1.0, 2.801e-08, 0.0, -1.0, 2.554e-08, 0.0, -1.0, 2.323e-08, 0.0, -1.0, 2.801e-08, 0.0, -1.0, -9.881e-09, 0.0, -1.0, -8.191e-09, 0.0, -1.0, 2.554e-08, 0.0, -1.0, -9.881e-09, 0.0, -1.0, 0.0, 0.0, -1.0, 0.0, 0.0, -1.0, -8.191e-09, 0.0, -1.0, 0.0, 0.0, -1.0, 0.0, 0.0, -1.0, 0.0, 0.0, -1.0, 0.0, 0.0, -1.0, 0.0, 0.0, -1.0, 0.0, 0.0, -1.0, 0.0, 0.0, -1.0, 0.0, 0.0, -1.0, 0.0, 0.0, -1.0, 0.0, 0.0, -1.0, 0.0, 0.0, -1.0, 0.0, 0.0, -1.0, 0.0, 0.0, -1.0, 0.0, 0.0, -1.0, 0.0, 0.0, -1.0, 0.0, 0.0, -1.0, 0.0, 0.0, -1.0, 0.0, 0.0, -1.0, 0.0, 0.0, -1.0, 0.0, 0.0, -1.0, 0.0, 0.0, -1.0, 0.0, 0.0, -1.0, 0.0, 0.0, -1.0, 0.0, 0.0, -1.0, 0.0, 0.0, -1.0, 0.0, 0.0, -1.0, 0.0, 0.0, -1.0, 0.0, 0.0, -1.0, 0.0, 0.0, -1.0, 0.0, 0.0, -1.0, 0.0, 0.0, -1.0, 0.0, 0.0, -1.0, 0.0, 0.0, -1.0, 0.0, 0.0, -1.0, 0.0, 0.0, -1.0, 0.0, 0.0, -1.0, 0.0, 0.0, -1.0, 0.0, 0.0, -1.0, 0.0, 0.0, -1.0, 0.0, 0.0, -1.0, 0.0, 0.0, -1.0, 0.0, 0.0, -1.0, 0.0, 0.0, -1.0, 0.0, 0.0, -1.0, 0.0, 0.0, -1.0, 0.0, 0.0, -1.0, 0.0, 0.0, -1.0, 0.0, 0.0, -1.0, 0.0, 0.0, -1.0, 0.0, 0.0, -1.0, 0.0, 0.0, -1.0, 0.0, 0.0, -1.0, 0.0, 0.0, -1.0, 0.0, 0.0, -1.0, 0.0, 0.0, -1.0, 0.0, 0.0, -1.0, 0.0, 0.0, -1.0, 0.0, 0.0, -1.0, 0.0, 0.0, -1.0, 0.0, 0.0, -1.0, 0.0, 0.0, -1.0, 0.0, 0.0, -1.0, 0.0, 0.0, -1.0, 0.0, 0.0, -1.0, 0.0, 0.0, -1.0, 0.0, 0.0, -1.0, 0.0, 0.0, -1.0, 0.0, 0.0, -1.0, 0.0, 0.0, -1.0, -8.191e-09, 0.0, -1.0, 0.0, 0.0, -1.0, 0.0, 0.0, -1.0, 0.0, 0.0, -1.0, 2.554e-08, 0.0, -1.0, -8.191e-09, 0.0, -1.0, 0.0, 0.0, -1.0, 0.0, 0.0, -1.0, 2.323e-08, 0.0, -1.0, 2.554e-08, 0.0, -1.0, 0.0, 0.0, -1.0, 0.0, 0.0, -1.0, -2.851e-08, 0.0, -1.0, 2.323e-08, 0.0, -1.0, 0.0, 0.0, -1.0, 0.0, 0.0, -1.0, 0.0, 0.0, -1.0, 0.0, 0.0, -1.0, 0.0, 0.0, -1.0, 0.0, 0.0, -1.0, 0.0, 0.0, -1.0, 0.0, 0.0, -1.0, 0.0, 0.0, -1.0, 0.0, 0.0, -1.0, 0.0, 0.0, -1.0, 0.0, 0.0, -1.0, 0.0, 0.0, -1.0, 0.0, 0.0, -1.0, 0.0, 0.0, -1.0, 0.0, 0.0, -1.0, 0.0, 0.0, -1.0, 0.0, 0.0, -1.0, 0.0, 0.0, -1.0, 0.0, 0.0, -1.0, 0.0, 0.0, -1.0, 0.0, 0.0, -1.0, 0.0, 0.0, -1.0, 0.0, 0.0, -1.0, 0.0, 0.0, -1.0, 0.0, 0.0, -1.0, 0.0, 0.0, -1.0, -1.976e-08, 0.0, -1.0, 0.0, 0.0, -1.0, 0.0, 0.0, -1.0, 0.0, 0.0, -1.0, 0.0, 0.0, -1.0, 0.0, 0.0, -1.0, 0.0, 0.0, -1.0, 0.0, 0.0, -1.0, 0.0, 0.0, -1.0, 0.0, 0.0, -1.0, 0.0, 0.0, -1.0, 0.0, 0.0, -1.0, 3.127e-08, 0.0, -1.0, -1.976e-08, 0.0, -1.0, 0.0, 0.0, -1.0, 0.0, 0.0, -1.0, 5.001e-08, 0.0, -1.0, 3.127e-08, 0.0, -1.0, 0.0, 0.0, -1.0, 0.0, 0.0, -1.0, 0.0, 0.0, -1.0, 0.0, 0.0, -1.0, 0.0, 0.0, -1.0, 0.0, 0.0, -1.0, 0.0, 0.0, -1.0, 0.0, 0.0, -1.0, 0.0, 0.0, -1.0, 0.0, 0.0, -1.0, 0.0, 0.0, -1.0, 5.001e-08, 0.0, -1.0, 0.0, 0.0, -1.0, 0.0, 0.0, -1.0, 0.0, 0.0, -1.0, 4.986e-08, 0.0, -1.0, 5.001e-08, 0.0, -1.0, 5.001e-08, 0.0, -1.0, 4.986e-08, 0.0, -1.0, 2.765e-08, 0.0, -1.0, 3.127e-08, 0.0, -1.0, 3.127e-08, 0.0, -1.0, 2.765e-08, 0.0, -1.0, -1.638e-08, 0.0, -1.0, -1.976e-08, 0.0, -1.0, -1.976e-08, 0.0, -1.0, -1.638e-08, 0.0, -1.0, 0.0, 0.0, -1.0, 0.0, 0.0, -1.0, 0.0, 0.0, -1.0, 0.0, 0.0, -1.0, 0.0, 0.0, -1.0, 0.0, 0.0, -1.0, 0.0, 0.0, -1.0, 0.0, 0.0, -1.0, 0.0, 0.0, -1.0, 0.0, 0.0, -1.0, 0.0, 0.0, -1.0, 0.0, 0.0, -1.0, 0.0, 0.0, -1.0, 0.0, 0.0, -1.0, 0.0, 0.0, -1.0, 0.0, 0.0, -1.0, 0.0, 0.0, -1.0, 0.0, 0.0, -1.0, 0.0, 0.0, -1.0, 0.0, 0.0, -1.0, 0.0, 0.0, -1.0, 0.0, 0.0, -1.0, 0.0, 0.0, -1.0, 0.0, 0.0, -1.0, 0.0, 0.0, -1.0, 0.0, 0.0, -1.0, 0.0, 0.0, -1.0, 0.0, 0.0, -1.0, 0.0, 0.0, -1.0, 0.0, 0.0, -1.0, 0.0, 0.0, -1.0, 0.0, 0.0, -1.0, 0.0, 0.0, -1.0, 0.0, 0.0, -1.0, 0.0, 0.0, -1.0, 0.0, 0.0, -1.0, 0.0, 0.0, -1.0, 0.0, 0.0, -1.0, 0.0, 0.0, -1.0, 0.0, 0.0, -1.0, 0.0, 0.0, -1.0, 0.0, 0.0, -1.0, 0.0, 0.0, -1.0, 0.0, 0.0, -1.0, 0.0, 0.0, -1.0, 0.0, 0.0, -1.0, 0.0, 0.0, -1.0, 0.0, 0.0, -1.0, 0.0, 0.0, -1.0, 0.0, 0.0, -1.0, 0.0, 0.0, -1.0, 0.0, 0.0, -1.0, 0.0, 0.0, -1.0, 0.0, 0.0, -1.0, 0.0, 0.0, -1.0, 0.0, 0.0, -1.0, 0.0, 0.0, -1.0, 0.0, 0.0, -1.0, 0.0, 0.0, -1.0, 0.0, 0.0, -1.0, 0.0, 0.0, -1.0, 0.0, 0.0, -1.0, 0.0, 0.0, -1.0, 0.0, 0.0, -1.0, 0.0, 0.0, -1.0, 0.0, 0.0, -1.0, 0.0, 0.0, -1.0, 0.0, 0.0, -1.0, 0.0, 0.0, -1.0, 0.0, 0.0, -1.0, 0.0, 0.0, -1.0, -1.638e-08, 0.0, -1.0, 0.0, 0.0, -1.0, 0.0, 0.0, -1.0, 0.0, 0.0, -1.0, 2.765e-08, 0.0, -1.0, 0.0, 0.0, -1.0, 0.0, 0.0, -1.0, -1.638e-08, 0.0, -1.0, 4.986e-08, 0.0, -1.0, 0.0, 0.0, -1.0, 0.0, 0.0, -1.0, 2.765e-08, 0.0, -1.0, 0.0, 0.0, -1.0, 0.0, 0.0, -1.0, 0.0, 0.0, -1.0, 4.986e-08, 0.0, -1.0, 0.0, 0.0, -1.0, 0.0, 0.0, -1.0, 0.0, 0.0, -1.0, 0.0, 0.0, -1.0, 0.0, 0.0, -1.0, 0.0, 0.0, -1.0, 0.0, 0.0, -1.0, 0.0, 0.0, -1.0, 0.0, 0.0, -1.0, 0.0, 0.0, -1.0, 0.0, 0.0, -1.0, 0.0, 0.0, -1.0, 0.0, 0.0, -1.0, 0.0, 0.0, -1.0, 0.0, 0.0, -1.0, 0.0, 0.07123, 0.9975, -0.002938, 0.07485, 0.9968, 0.02888, 0.03712, 0.9969, 0.06874, 0.04733, 0.9972, 0.05738, -2.094e-06, 1.0, 1.609e-06, 0.01734, 0.9996, -0.02182, -6.703e-06, 1.0, 5.149e-06, -6.703e-06, 1.0, 5.149e-06, 0.0, 1.0, 0.0, 0.01089, 0.9998, -0.01369, 0.01734, 0.9996, -0.02182, -2.094e-06, 1.0, 1.609e-06, 0.01719, 0.998, -0.06067, 0.0442, 0.9961, -0.07622, 0.07485, 0.9968, 0.02888, 0.07123, 0.9975, -0.002938, 0.0, 1.0, 0.0, 0.0, 1.0, 0.0, 0.0442, 0.9961, -0.07622, 0.01719, 0.998, -0.06067, 0.0, 1.0, -1.223e-07, 0.0, 1.0, -5.792e-08, 0.01089, 0.9998, -0.01369, 0.0, 1.0, 0.0, 0.0, 1.0, -1.261e-07, 0.0, 1.0, -5.733e-08, 0.0, 1.0, -5.792e-08, 0.0, 1.0, -1.223e-07, 0.0, 1.0, 0.0, 0.0, 1.0, 0.0, 0.0, 1.0, 0.0, 0.0, 1.0, 0.0, 0.0, 1.0, 0.0, 0.0, 1.0, 0.0, 0.0, 1.0, 0.0, 0.0, 1.0, 0.0, 0.0, 1.0, 0.0, 0.0, 1.0, 0.0, 0.0, 1.0, -5.733e-08, 0.0, 1.0, -1.261e-07, 0.0, 1.0, 0.0, 0.0, 1.0, 0.0, 0.0, 1.0, 0.0, 0.0, 1.0, -5.733e-08, 0.0, 1.0, -5.733e-08, 0.0, 1.0, 0.0, 0.0, 1.0, 2.087e-08, 0.0, 1.0, -5.792e-08, 0.0, 1.0, -5.792e-08, 0.0, 1.0, 2.087e-08, 0.006606, 0.9992, -0.03967, 0.01089, 0.9998, -0.01369, 0.01089, 0.9998, -0.01369, 0.006606, 0.9992, -0.03967, 0.0009861, 0.9962, -0.08663, 0.01734, 0.9996, -0.02182, 0.09328, 0.9756, 0.1986, 0.09328, 0.9756, 0.1986, 0.09328, 0.9756, 0.1986, 0.09328, 0.9756, 0.1986, 0.0, 1.0, 1.346e-07, 0.0, 1.0, 0.0, 0.0, 1.0, 0.0, 0.0, 1.0, 7.523e-09, 0.0, 1.0, 7.523e-09, 0.0, 1.0, 0.0, 0.0, 1.0, 0.0, 0.0, 1.0, -3.227e-08, 0.0, 1.0, -3.227e-08, 0.0, 1.0, 0.0, 0.01719, 0.998, -0.06067, 0.02788, 0.998, -0.0566, 0.02788, 0.998, -0.0566, 0.01719, 0.998, -0.06067, 0.07123, 0.9975, -0.002938, 0.05875, 0.9983, -0.005526, 0.05875, 0.9983, -0.005526, 0.07123, 0.9975, -0.002938, 0.04733, 0.9972, 0.05738, 0.03676, 0.998, 0.05225, 0.08419, 0.9953, -0.04805, 0.05875, 0.9983, -0.005526, 0.03676, 0.998, 0.05225, 0.06735, 0.9964, 0.05171, 0.01991, 0.9984, -0.0537, 0.02788, 0.998, -0.0566, 0.05875, 0.9983, -0.005526, 0.08419, 0.9953, -0.04805, 0.0, 1.0, -9.507e-08, 0.0, 1.0, -3.227e-08, 0.02788, 0.998, -0.0566, 0.01991, 0.9984, -0.0537, 0.0, 1.0, -4.682e-08, 0.0, 1.0, 7.523e-09, 0.0, 1.0, -3.227e-08, 0.0, 1.0, -9.507e-08, 0.0, 1.0, 1.367e-07, 0.0, 1.0, 1.346e-07, 0.0, 1.0, 7.523e-09, 0.0, 1.0, -4.682e-08, 0.0, 1.0, 0.0, 0.0, 1.0, 1.367e-07, 0.0, 1.0, -4.682e-08, 0.0, 1.0, -5.701e-08, 0.0, 1.0, -5.701e-08, 0.0, 1.0, -4.682e-08, 0.0, 1.0, -9.507e-08, 0.0, 1.0, -3.78e-08, 0.0, 1.0, -3.78e-08, 0.0, 1.0, -9.507e-08, 0.01991, 0.9984, -0.0537, -0.01444, 0.9985, -0.0522, -0.01444, 0.9985, -0.0522, 0.01991, 0.9984, -0.0537, 0.08419, 0.9953, -0.04805, -0.02884, 0.9941, -0.1042, 0.4608, 0.884, 0.07918, 0.4608, 0.884, 0.07918, 0.4608, 0.884, 0.07918, 0.4608, 0.884, 0.07918, 0.4061, 0.9137, 0.01191, 0.4061, 0.9137, 0.01191, 0.4061, 0.9137, 0.01191, 0.4061, 0.9137, 0.01191, 0.4061, 0.9137, 0.01191, 0.006606, 0.9992, -0.03967, -0.01444, 0.9985, -0.0522, -0.02884, 0.9941, -0.1042, 0.0009861, 0.9962, -0.08663, 0.0, 1.0, 2.087e-08, 0.0, 1.0, -3.78e-08, -0.01444, 0.9985, -0.0522, 0.006606, 0.9992, -0.03967, 0.0, 1.0, 0.0, 0.0, 1.0, -5.701e-08, 0.0, 1.0, -3.78e-08, 0.0, 1.0, 2.087e-08, 0.0, 1.0, 0.0, 0.0, 1.0, 0.0, 0.0, 1.0, -5.701e-08, 0.0, 1.0, 0.0, 0.03712, 0.9969, 0.06874, 0.0, 1.0, 7.904e-09, 0.0, 1.0, 2.088e-08, 0.04733, 0.9972, 0.05738, 0.04733, 0.9972, 0.05738, 0.0, 1.0, 2.088e-08, 8.913e-06, 1.0, 1.142e-06, 0.03676, 0.998, 0.05225, 0.1319, 0.9865, -0.09724, 0.1319, 0.9865, -0.09724, 0.1319, 0.9865, -0.09724, 0.1319, 0.9865, -0.09724, 0.03676, 0.998, 0.05225, 8.913e-06, 1.0, 1.142e-06, 2.785e-05, 1.0, 3.509e-06, 0.06735, 0.9964, 0.05171, 0.006341, 1.0, -0.001997, -0.01296, 0.9976, 0.06826, 0.03712, 0.9969, 0.06874, 0.07485, 0.9968, 0.02888, 2.094e-06, 1.0, 1.602e-06, 6.703e-06, 1.0, 5.127e-06, 6.703e-06, 1.0, 5.127e-06, -0.02191, 0.9994, -0.02757, 0.0, 1.0, -7.57e-09, 2.094e-06, 1.0, 1.602e-06, -0.02191, 0.9994, -0.02757, -0.01376, 0.9998, -0.01731, 0.02008, 0.9972, -0.07246, 0.006341, 1.0, -0.001997, 0.07485, 0.9968, 0.02888, 0.0442, 0.9961, -0.07622, 0.0, 1.0, -2.47e-09, 0.02008, 0.9972, -0.07246, 0.0442, 0.9961, -0.07622, 0.0, 1.0, 0.0, 0.0, 1.0, -9.807e-08, 0.0, 1.0, -7.57e-09, -0.01376, 0.9998, -0.01731, 0.0, 1.0, -2.449e-08, -3.158e-06, 1.0, -3.844e-06, 0.0, 1.0, -9.807e-08, 0.0, 1.0, -2.449e-08, -1.746e-06, 1.0, -2.105e-06, 0.0, 1.0, 2.193e-08, 0.0, 1.0, -2.47e-09, 0.0, 1.0, 0.0, 0.0, 1.0, 0.0, 0.0, 1.0, 3.655e-08, 0.0, 1.0, 2.193e-08, 0.0, 1.0, 0.0, 0.0, 1.0, 0.0, -6.845e-06, 1.0, -8.127e-06, -3.158e-06, 1.0, -3.844e-06, -1.746e-06, 1.0, -2.105e-06, -3.266e-06, 1.0, -3.889e-06, -3.266e-06, 1.0, -3.889e-06, -1.746e-06, 1.0, -2.105e-06, 0.0, 1.0, 5.661e-08, 0.0, 1.0, 2.462e-08, -1.746e-06, 1.0, -2.105e-06, 0.0, 1.0, -2.449e-08, 0.0, 1.0, 6.265e-08, 0.0, 1.0, 5.661e-08, 0.0, 1.0, -2.449e-08, -0.01376, 0.9998, -0.01731, -0.008354, 0.9987, -0.05012, 0.0, 1.0, 6.265e-08, -0.01376, 0.9998, -0.01731, -0.02191, 0.9994, -0.02757, -0.001189, 0.994, -0.1094, -0.008354, 0.9987, -0.05012, -0.12, 0.9672, 0.2239, -0.12, 0.9672, 0.2239, -0.12, 0.9672, 0.2239, -0.12, 0.9672, 0.2239, 0.0, 1.0, 1.463e-07, 0.0, 1.0, 6.547e-09, 0.0, 1.0, 2.193e-08, 0.0, 1.0, 3.655e-08, 0.0, 1.0, 6.547e-09, 0.0, 1.0, -4.978e-08, 0.0, 1.0, -2.47e-09, 0.0, 1.0, 2.193e-08, 0.0, 1.0, -4.978e-08, 0.00028, 0.9974, -0.07275, 0.02008, 0.9972, -0.07246, 0.0, 1.0, -2.47e-09, 0.00028, 0.9974, -0.07275, -0.02277, 0.9997, -0.005317, 0.006341, 1.0, -0.001997, 0.02008, 0.9972, -0.07246, -0.02277, 0.9997, -0.005317, -0.02566, 0.9974, 0.06765, -0.01296, 0.9976, 0.06826, 0.006341, 1.0, -0.001997, -0.08517, 0.9963, -0.009696, -0.03426, 0.9974, 0.06412, -0.02566, 0.9974, 0.06765, -0.02277, 0.9997, -0.005317, -0.06709, 0.9952, -0.07063, -0.08517, 0.9963, -0.009696, -0.02277, 0.9997, -0.005317, 0.00028, 0.9974, -0.07275, 0.0, 1.0, -9.777e-08, -0.06709, 0.9952, -0.07063, 0.00028, 0.9974, -0.07275, 0.0, 1.0, -4.978e-08, 0.0, 1.0, -5.564e-08, 0.0, 1.0, -9.777e-08, 0.0, 1.0, -4.978e-08, 0.0, 1.0, 6.547e-09, 0.0, 1.0, 1.111e-07, 0.0, 1.0, -5.564e-08, 0.0, 1.0, 6.547e-09, 0.0, 1.0, 1.463e-07, 0.0, 1.0, 3.376e-08, 0.0, 1.0, 3.547e-09, 0.0, 1.0, -5.564e-08, 0.0, 1.0, 1.111e-07, 0.0, 1.0, 3.547e-09, 0.0, 1.0, -6.318e-09, 0.0, 1.0, -9.777e-08, 0.0, 1.0, -5.564e-08, 0.0, 1.0, -6.318e-09, -0.03801, 0.997, -0.06742, -0.06709, 0.9952, -0.07063, 0.0, 1.0, -9.777e-08, -0.03801, 0.997, -0.06742, -0.09931, 0.9936, -0.0544, -0.08517, 0.9963, -0.009696, -0.06709, 0.9952, -0.07063, -0.09931, 0.9936, -0.0544, -0.02726, 0.9981, 0.05528, -0.03426, 0.9974, 0.06412, -0.08517, 0.9963, -0.009696, -0.9043, 0.4136, -0.1058, -0.9043, 0.4136, -0.1058, -0.9043, 0.4136, -0.1058, -0.9043, 0.4136, -0.1058, -0.9043, 0.4136, -0.1058, -0.008354, 0.9987, -0.05012, -0.001189, 0.994, -0.1094, -0.09931, 0.9936, -0.0544, -0.03801, 0.997, -0.06742, 0.0, 1.0, 6.265e-08, -0.008354, 0.9987, -0.05012, -0.03801, 0.997, -0.06742, 0.0, 1.0, -6.318e-09, 0.0, 1.0, 5.661e-08, 0.0, 1.0, 6.265e-08, 0.0, 1.0, -6.318e-09, 0.0, 1.0, 3.547e-09, 0.0, 1.0, 2.462e-08, 0.0, 1.0, 5.661e-08, 0.0, 1.0, 3.547e-09, 0.0, 1.0, 3.376e-08, 0.03712, 0.9969, 0.06874, -0.01296, 0.9976, 0.06826, 0.0, 1.0, 0.0, 0.0, 1.0, 7.904e-09, -0.01296, 0.9976, 0.06826, -0.02566, 0.9974, 0.06765, 0.0, 1.0, 0.0, 0.0, 1.0, 0.0, -0.03426, 0.9974, 0.06412, -0.02726, 0.9981, 0.05528, 0.0, 1.0, 0.0, 0.0, 1.0, 0.0, -0.02566, 0.9974, 0.06765, -0.03426, 0.9974, 0.06412, 0.0, 1.0, 0.0, 0.0, 1.0, 0.0, 0.9681, 0.0, -0.2507, 0.9681, 0.0, -0.2507, 0.9681, 0.0, -0.2507, 0.9681, 0.0, -0.2507, 0.0, 0.0, -1.0, 0.0, 0.0, -1.0, 0.0, 0.0, -1.0, 0.0, 0.0, -1.0, 0.1475, 0.0, 0.9891, 0.1475, 0.0, 0.9891, 0.1475, 0.0, 0.9891, 0.1475, 0.0, 0.9891, 0.0, 0.0, -1.0, 0.0, 0.0, -1.0, 0.0, 0.0, -1.0, 0.0, 0.0, -1.0, 0.7382, 0.0, 0.6746, 0.7382, 0.0, 0.6746, 0.7382, 0.0, 0.6746, 0.7382, 0.0, 0.6746, 0.9812, 0.0, 0.193, 0.9812, 0.0, 0.193, 0.9812, 0.0, 0.193, 0.9812, 0.0, 0.193, 0.9957, 0.0, -0.09249, 0.9957, 0.0, -0.09249, 0.9957, 0.0, -0.09249, 0.9957, 0.0, -0.09249, 0.9998, 0.0, 0.01814, 0.9998, 0.0, 0.01814, 0.9998, 0.0, 0.01814, 0.9998, 0.0, 0.01814, 0.9986, 0.0, -0.0537, 0.9986, 0.0, -0.0537, 0.9986, 0.0, -0.0537, 0.9986, 0.0, -0.0537, 0.4652, 0.0, 0.8852, 0.4652, 0.0, 0.8852, 0.4652, 0.0, 0.8852, 0.4652, 0.0, 0.8852, 0.0, 0.0, -1.0, 0.0, 0.0, -1.0, 0.0, 0.0, -1.0, 0.0, 0.0, -1.0, 0.3876, 0.0, 0.9218, 0.3876, 0.0, 0.9218, 0.3876, 0.0, 0.9218, 0.3876, 0.0, 0.9218, 0.0, 0.0, -1.0, 0.0, 0.0, -1.0, 0.0, 0.0, -1.0, 0.0, 0.0, -1.0, 0.0, 0.0, -1.0, 0.0, 0.0, -1.0, 0.0, 0.0, -1.0, 0.0, 0.0, -1.0, 0.6031, 0.0, 0.7977, 0.6031, 0.0, 0.7977, 0.6031, 0.0, 0.7977, 0.6031, 0.0, 0.7977, 0.0, 0.0, -1.0, 0.0, 0.0, -1.0, 0.0, 0.0, -1.0, 0.0, 0.0, -1.0, 0.5604, 0.0, 0.8282, 0.5604, 0.0, 0.8282, 0.5604, 0.0, 0.8282, 0.5604, 0.0, 0.8282, 0.0, 0.0, -1.0, 0.0, 0.0, -1.0, 0.0, 0.0, -1.0, 0.0, 0.0, -1.0, 0.9951, 0.0, -0.09887, 0.9951, 0.0, -0.09887, 0.9951, 0.0, -0.09887, 0.9951, 0.0, -0.09887, -0.9681, 0.0, -0.2507, -0.9681, 0.0, -0.2507, -0.9681, 0.0, -0.2507, -0.9681, 0.0, -0.2507, -2.733e-07, 0.0, -1.0, -5.467e-07, 0.0, -1.0, -5.467e-07, 0.0, -1.0, -2.733e-07, 0.0, -1.0, -0.1475, 0.0, 0.9891, -0.1475, 0.0, 0.9891, -0.1475, 0.0, 0.9891, -0.1475, 0.0, 0.9891, 0.0, 0.0, -1.0, -2.733e-07, 0.0, -1.0, -2.733e-07, 0.0, -1.0, 0.0, 0.0, -1.0, -0.7382, 0.0, 0.6746, -0.7382, 0.0, 0.6746, -0.7382, 0.0, 0.6746, -0.7382, 0.0, 0.6746, -0.9812, 0.0, 0.193, -0.9812, 0.0, 0.193, -0.9812, 0.0, 0.193, -0.9812, 0.0, 0.193, -0.9957, 0.0, -0.09249, -0.9957, 0.0, -0.09249, -0.9957, 0.0, -0.09249, -0.9957, 0.0, -0.09249, -0.9998, 0.0, 0.01814, -0.9998, 0.0, 0.01814, -0.9998, 0.0, 0.01814, -0.9998, 0.0, 0.01814, -0.9986, 0.0, -0.0537, -0.9986, 0.0, -0.0537, -0.9986, 0.0, -0.0537, -0.9986, 0.0, -0.0537, -0.4557, 0.0, 0.8901, -0.4557, 0.0, 0.8901, -0.4557, 0.0, 0.8901, -0.4557, 0.0, 0.8901, 0.0, 0.0, -1.0, 0.0, 0.0, -1.0, 0.0, 0.0, -1.0, 0.0, 0.0, -1.0, -0.3876, 0.0, 0.9218, -0.3876, 0.0, 0.9218, -0.3876, 0.0, 0.9218, -0.3876, 0.0, 0.9218, 0.0, 0.0, -1.0, 0.0, 0.0, -1.0, 0.0, 0.0, -1.0, 0.0, 0.0, -1.0, 0.0, 0.0, -1.0, 0.0, 0.0, -1.0, 0.0, 0.0, -1.0, 0.0, 0.0, -1.0, -0.6031, 0.0, 0.7977, -0.6031, 0.0, 0.7977, -0.6031, 0.0, 0.7977, -0.6031, 0.0, 0.7977, 0.0, 0.0, -1.0, 0.0, 0.0, -1.0, 0.0, 0.0, -1.0, 0.0, 0.0, -1.0, -0.5913, 0.0, 0.8065, -0.5913, 0.0, 0.8065, -0.5913, 0.0, 0.8065, -0.5913, 0.0, 0.8065, 0.0, 0.0, -1.0, 0.0, 0.0, -1.0, 0.0, 0.0, -1.0, 0.0, 0.0, -1.0, -0.9951, 0.0, -0.09887, -0.9951, 0.0, -0.09887, -0.9951, 0.0, -0.09887, -0.9951, 0.0, -0.09887, -1.0, 0.0, 0.0, -1.0, 0.0, 0.0, -1.0, 0.0, 0.0, -1.0, 0.0, 0.0, 0.0, 1.0, 2.192e-07, 0.0, 1.0, 2.192e-07, 0.0, 1.0, 2.192e-07, 0.0, 1.0, 2.192e-07, 1.0, 0.0, 0.0, 1.0, 0.0, 0.0, 1.0, 0.0, 0.0, 1.0, 0.0, 0.0, 0.0, -1.0, -2.192e-07, 0.0, -1.0, -2.192e-07, 0.0, -1.0, -2.192e-07, 0.0, -1.0, -2.192e-07, 0.0, 2.187e-06, -1.0, 0.0, 2.187e-06, -1.0, 0.0, 2.187e-06, -1.0, 0.0, 2.187e-06, -1.0, 0.0, 0.0, 1.0, 0.0, 0.0, 1.0, 0.0, 0.0, 1.0, 0.0, 0.0, 1.0, 0.0, 2.083e-07, -1.0, 0.0, 2.083e-07, -1.0, 0.0, 2.083e-07, -1.0, 0.0, 2.083e-07, -1.0, 0.0, -2.083e-07, 1.0, 0.0, -2.083e-07, 1.0, 0.0, -2.083e-07, 1.0, 0.0, -2.083e-07, 1.0, 5.102e-07, 3.804e-07, -1.0, 5.102e-07, 3.804e-07, -1.0, 5.102e-07, 3.804e-07, -1.0, 5.102e-07, 3.804e-07, -1.0, 0.0, -2.083e-07, 1.0, 0.0, -2.083e-07, 1.0, 0.0, -2.083e-07, 1.0, 0.0, -2.083e-07, 1.0, 0.0, -1.0, 4.741e-06, 0.0, -1.0, 4.741e-06, 0.0, -1.0, 4.741e-06, 0.0, -1.0, 4.741e-06, 1.0, 0.0, -3.143e-13, 1.0, 0.0, -3.143e-13, 1.0, 0.0, -3.143e-13, 1.0, 0.0, -3.143e-13, 0.0, 1.0, -4.592e-06, 0.0, 1.0, -4.592e-06, 0.0, 1.0, -4.592e-06, 0.0, 1.0, -4.592e-06, -1.0, 0.0, -2.357e-13, -1.0, 0.0, -2.357e-13, -1.0, 0.0, -2.357e-13, -1.0, 0.0, -2.357e-13, 0.0, -3.804e-07, 1.0, 0.0, -3.804e-07, 1.0, 0.0, -3.804e-07, 1.0, 0.0, -3.804e-07, 1.0, 0.0, -3.804e-07, 1.0, 0.0, -3.804e-07, 1.0, 0.0, -3.804e-07, 1.0, 0.0, -3.804e-07, 1.0, 0.0, 2.083e-07, -1.0, 0.0, 2.083e-07, -1.0, 0.0, 2.083e-07, -1.0, 0.0, 2.083e-07, -1.0, -5.102e-07, 3.804e-07, -1.0, -5.102e-07, 3.804e-07, -1.0, -5.102e-07, 3.804e-07, -1.0, -5.102e-07, 3.804e-07, -1.0])] * 3)])
me_cube = bpy.data.meshes.new('Cube')
me_cube.from_pydata([(-1.378, -0.0555, -1.83), (-1.378, -0.0555, 2.855), (-1.378, 0.1989, -1.83), (-1.378, 0.1989, 2.855), (1.378, -0.0555, -1.83), (1.378, -0.0555, 2.855), (1.378, 0.1989, -1.83), (1.378, 0.1989, 2.855)], [], [(0, 1, 3, 2), (2, 3, 7, 6), (6, 7, 5, 4), (4, 5, 1, 0), (2, 6, 4, 0), (7, 3, 1, 5)])
_uv = me_cube.uv_layers.new(name='UVMap')
_uv.uv.foreach_set('vector', [0.375, 0.0, 0.625, 0.0, 0.625, 0.25, 0.375, 0.25, 0.375, 0.25, 0.625, 0.25, 0.625, 0.5, 0.375, 0.5, 0.375, 0.5, 0.625, 0.5, 0.625, 0.75, 0.375, 0.75, 0.375, 0.75, 0.625, 0.75, 0.625, 1.0, 0.375, 1.0, 0.125, 0.5, 0.375, 0.5, 0.375, 0.75, 0.125, 0.75, 0.625, 0.5, 0.875, 0.5, 0.875, 0.75, 0.625, 0.75])
me_cube.use_remesh_fix_poles = True
me_cube.use_remesh_preserve_attributes = False
me_cube.use_mirror_vertex_groups = False
me_cube.update()
me_cube_002 = bpy.data.meshes.new('Cube.002')
me_cube_002.from_pydata([(-0.2821, -0.0555, -3.381), (-0.2821, -0.0555, -1.782), (-0.2821, 0.1989, -3.381), (-0.2821, 0.1989, -1.782), (0.2821, -0.0555, -3.381), (0.2821, -0.0555, -1.782), (0.2821, 0.1989, -3.381), (0.2821, 0.1989, -1.782)], [], [(0, 1, 3, 2), (2, 3, 7, 6), (6, 7, 5, 4), (4, 5, 1, 0), (2, 6, 4, 0), (7, 3, 1, 5)])
_uv = me_cube_002.uv_layers.new(name='UVMap')
_uv.uv.foreach_set('vector', [0.375, 0.0, 0.625, 0.0, 0.625, 0.25, 0.375, 0.25, 0.375, 0.25, 0.625, 0.25, 0.625, 0.5, 0.375, 0.5, 0.375, 0.5, 0.625, 0.5, 0.625, 0.75, 0.375, 0.75, 0.375, 0.75, 0.625, 0.75, 0.625, 1.0, 0.375, 1.0, 0.125, 0.5, 0.375, 0.5, 0.375, 0.75, 0.125, 0.75, 0.625, 0.5, 0.875, 0.5, 0.875, 0.75, 0.625, 0.75])
me_cube_002.use_remesh_fix_poles = True
me_cube_002.use_remesh_preserve_attributes = False
me_cube_002.use_mirror_vertex_groups = False
me_cube_002.update()
me_cube_003 = bpy.data.meshes.new('Cube.003')
me_cube_003.from_pydata([(-1.733, 1.289, -3.689), (-1.733, 1.289, -3.379), (-1.733, -1.146, -3.689), (-1.733, -1.146, -3.379), (1.733, 1.289, -3.689), (1.733, 1.289, -3.379), (1.733, -1.146, -3.689), (1.733, -1.146, -3.379)], [], [(0, 1, 3, 2), (2, 3, 7, 6), (6, 7, 5, 4), (4, 5, 1, 0), (2, 6, 4, 0), (7, 3, 1, 5)])
_uv = me_cube_003.uv_layers.new(name='UVMap')
_uv.uv.foreach_set('vector', [0.375, 0.0, 0.625, 0.0, 0.625, 0.25, 0.375, 0.25, 0.375, 0.25, 0.625, 0.25, 0.625, 0.5, 0.375, 0.5, 0.375, 0.5, 0.625, 0.5, 0.625, 0.75, 0.375, 0.75, 0.375, 0.75, 0.625, 0.75, 0.625, 1.0, 0.375, 1.0, 0.125, 0.5, 0.375, 0.5, 0.375, 0.75, 0.125, 0.75, 0.625, 0.5, 0.875, 0.5, 0.875, 0.75, 0.625, 0.75])
me_cube_003.use_remesh_fix_poles = True
me_cube_003.use_remesh_preserve_attributes = False
me_cube_003.use_mirror_vertex_groups = False
me_cube_003.update()

# ---- objects
ob_sm_target = bpy.data.objects.new('SM_Target', me_cube_001)
ob_ucx_sm_target_01 = bpy.data.objects.new('UCX_SM_Target_01', me_cube)
ob_ucx_sm_target_02 = bpy.data.objects.new('UCX_SM_Target_02', me_cube_002)
ob_ucx_sm_target_03 = bpy.data.objects.new('UCX_SM_Target_03', me_cube_003)

# ---- transforms, parenting, visibility, modifiers, constraints
ob_sm_target.location = (0.0, 1.0, 0.0)
ob_sm_target.rotation_euler = (-1.629e-07, 0.0, 0.0)
ob_sm_target.color = (0.8, 0.8, 0.8, 1.0)
ob_sm_target.lineart.crease_threshold = 0.0
ob_ucx_sm_target_01.location = (0.0, 0.0, 0.0)
ob_ucx_sm_target_01.lineart.crease_threshold = 0.0
ob_ucx_sm_target_02.location = (0.0, 0.0, 0.0)
ob_ucx_sm_target_02.lineart.crease_threshold = 0.0
ob_ucx_sm_target_03.location = (0.0, 0.0, 0.0)
ob_ucx_sm_target_03.lineart.crease_threshold = 0.0

# ---- collection membership
col_collection.objects.link(ob_sm_target)
col_collection.objects.link(ob_ucx_sm_target_01)
col_collection.objects.link(ob_ucx_sm_target_02)
col_collection.objects.link(ob_ucx_sm_target_03)

# ---- scene / render settings (as saved in the file)
scene.frame_start = 1; scene.frame_end = 250; scene.frame_set(1)
scene.render.engine = 'BLENDER_EEVEE_NEXT'
scene.cycles.use_denoising = False
scene.cycles.samples = 128
scene.cycles.sampling_pattern = 'TABULATED_SOBOL'
scene.cycles.use_adaptive_sampling = False
scene.cycles.use_light_tree = False
scene.view_settings.view_transform = 'Filmic'
bpy.context.view_layer.update()

# ---- added for rendering (the .blend has no active camera and no usable light): camera, sun
cam_auto = bpy.data.cameras.new('AutoCamera')
cam_auto.lens = 50.0
cam_auto.sensor_width = 36.0
cam_auto.clip_end = 1000.0
ob_auto_camera = bpy.data.objects.new('AutoCamera', cam_auto)
scene.collection.objects.link(ob_auto_camera)
ob_auto_camera.location = (7.25739, -8.63714, 5.39785)
ob_auto_camera.rotation_euler = (1.09748, -7.21219e-08, 0.694738)
scene.camera = ob_auto_camera
light_auto_sun = bpy.data.lights.new('AutoSun', 'SUN')
light_auto_sun.energy = 3.0
light_auto_sun.angle = 0.0523599
ob_auto_sun = bpy.data.objects.new('AutoSun', light_auto_sun)
scene.collection.objects.link(ob_auto_sun)
ob_auto_sun.rotation_euler = (0.872665, 0.174533, 0.523599)
bpy.context.view_layer.update()
